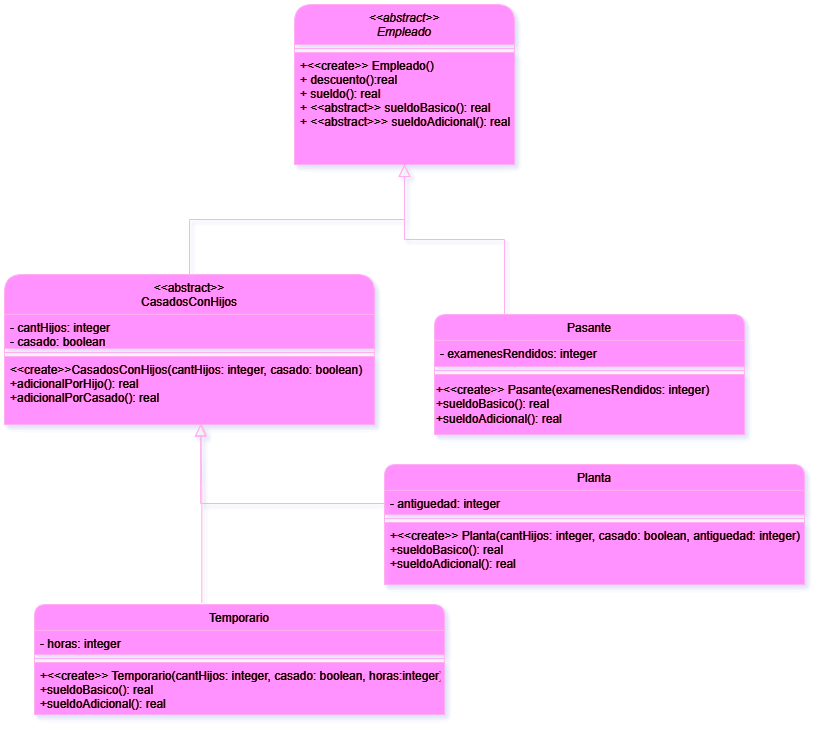

The diagram above was exported from draw.io. Its source (the exported page's mxGraphModel, read from the mxfile embedded in the PNG):
<mxGraphModel dx="1050" dy="562" grid="1" gridSize="10" guides="1" tooltips="1" connect="1" arrows="1" fold="1" page="1" pageScale="1" pageWidth="827" pageHeight="1169" background="#ffffff" math="0" shadow="1">
  <root>
    <mxCell id="WIyWlLk6GJQsqaUBKTNV-0" />
    <mxCell id="WIyWlLk6GJQsqaUBKTNV-1" parent="WIyWlLk6GJQsqaUBKTNV-0" />
    <mxCell id="MkiQ-usbsvGV7tOrFIMJ-0" value="&lt;&lt;abstract&gt;&gt;&#10;Empleado" style="swimlane;fontStyle=2;align=center;verticalAlign=top;childLayout=stackLayout;horizontal=1;startSize=40;horizontalStack=0;resizeParent=1;resizeLast=0;collapsible=1;marginBottom=0;rounded=1;shadow=1;strokeWidth=1;fillColor=#d80073;strokeColor=#A50040;fontColor=#ffffff;" parent="WIyWlLk6GJQsqaUBKTNV-1" vertex="1">
      <mxGeometry x="310" y="160" width="220" height="160" as="geometry">
        <mxRectangle x="230" y="140" width="160" height="26" as="alternateBounds" />
      </mxGeometry>
    </mxCell>
    <mxCell id="MkiQ-usbsvGV7tOrFIMJ-4" value="" style="line;html=1;strokeWidth=1;align=left;verticalAlign=middle;spacingTop=-1;spacingLeft=3;spacingRight=3;rotatable=0;labelPosition=right;points=[];portConstraint=eastwest;fillColor=#d80073;strokeColor=#A50040;shadow=1;fontColor=#ffffff;" parent="MkiQ-usbsvGV7tOrFIMJ-0" vertex="1">
      <mxGeometry y="40" width="220" height="8" as="geometry" />
    </mxCell>
    <mxCell id="MkiQ-usbsvGV7tOrFIMJ-5" value="+&lt;&lt;create&gt;&gt; Empleado()&#10;+ descuento():real&#10;+ sueldo(): real&#10;+ &lt;&lt;abstract&gt;&gt; sueldoBasico(): real&#10;+ &lt;&lt;abstract&gt;&gt;&gt; sueldoAdicional(): real" style="text;align=left;verticalAlign=top;spacingLeft=4;spacingRight=4;overflow=hidden;rotatable=0;points=[[0,0.5],[1,0.5]];portConstraint=eastwest;fillColor=#d80073;strokeColor=#A50040;shadow=1;fontColor=#ffffff;" parent="MkiQ-usbsvGV7tOrFIMJ-0" vertex="1">
      <mxGeometry y="48" width="220" height="112" as="geometry" />
    </mxCell>
    <mxCell id="MkiQ-usbsvGV7tOrFIMJ-6" value="&lt;&lt;abstract&gt;&gt;&#10;CasadosConHijos" style="swimlane;fontStyle=0;align=center;verticalAlign=top;childLayout=stackLayout;horizontal=1;startSize=40;horizontalStack=0;resizeParent=1;resizeLast=0;collapsible=1;marginBottom=0;rounded=1;shadow=1;strokeWidth=1;fillColor=#d80073;strokeColor=#A50040;fontColor=#ffffff;" parent="WIyWlLk6GJQsqaUBKTNV-1" vertex="1">
      <mxGeometry x="20" y="430" width="370" height="150" as="geometry">
        <mxRectangle x="130" y="380" width="160" height="26" as="alternateBounds" />
      </mxGeometry>
    </mxCell>
    <mxCell id="MkiQ-usbsvGV7tOrFIMJ-7" value="- cantHijos: integer&#10;- casado: boolean" style="text;align=left;verticalAlign=top;spacingLeft=4;spacingRight=4;overflow=hidden;rotatable=0;points=[[0,0.5],[1,0.5]];portConstraint=eastwest;fillColor=#d80073;strokeColor=#A50040;shadow=1;fontColor=#ffffff;" parent="MkiQ-usbsvGV7tOrFIMJ-6" vertex="1">
      <mxGeometry y="40" width="370" height="34" as="geometry" />
    </mxCell>
    <mxCell id="MkiQ-usbsvGV7tOrFIMJ-9" value="" style="line;html=1;strokeWidth=1;align=left;verticalAlign=middle;spacingTop=-1;spacingLeft=3;spacingRight=3;rotatable=0;labelPosition=right;points=[];portConstraint=eastwest;fillColor=#d80073;strokeColor=#A50040;shadow=1;fontColor=#ffffff;" parent="MkiQ-usbsvGV7tOrFIMJ-6" vertex="1">
      <mxGeometry y="74" width="370" height="8" as="geometry" />
    </mxCell>
    <mxCell id="MkiQ-usbsvGV7tOrFIMJ-10" value="&lt;&lt;create&gt;&gt;CasadosConHijos(cantHijos: integer, casado: boolean)&#10;+adicionalPorHijo(): real&#10;+adicionalPorCasado(): real" style="text;align=left;verticalAlign=top;spacingLeft=4;spacingRight=4;overflow=hidden;rotatable=0;points=[[0,0.5],[1,0.5]];portConstraint=eastwest;fontStyle=0;fillColor=#d80073;strokeColor=#A50040;shadow=1;fontColor=#ffffff;" parent="MkiQ-usbsvGV7tOrFIMJ-6" vertex="1">
      <mxGeometry y="82" width="370" height="68" as="geometry" />
    </mxCell>
    <mxCell id="MkiQ-usbsvGV7tOrFIMJ-12" value="" style="endArrow=block;endSize=10;endFill=0;shadow=1;strokeWidth=1;rounded=0;curved=0;edgeStyle=elbowEdgeStyle;elbow=vertical;fillColor=#d80073;strokeColor=#A50040;" parent="WIyWlLk6GJQsqaUBKTNV-1" source="MkiQ-usbsvGV7tOrFIMJ-6" target="MkiQ-usbsvGV7tOrFIMJ-0" edge="1">
      <mxGeometry width="160" relative="1" as="geometry">
        <mxPoint x="310" y="313" as="sourcePoint" />
        <mxPoint x="310" y="313" as="targetPoint" />
      </mxGeometry>
    </mxCell>
    <mxCell id="MkiQ-usbsvGV7tOrFIMJ-16" value="" style="endArrow=block;endSize=10;endFill=0;shadow=1;strokeWidth=1;rounded=0;curved=0;edgeStyle=elbowEdgeStyle;elbow=vertical;fillColor=#d80073;strokeColor=#A50040;" parent="WIyWlLk6GJQsqaUBKTNV-1" target="MkiQ-usbsvGV7tOrFIMJ-0" edge="1">
      <mxGeometry width="160" relative="1" as="geometry">
        <mxPoint x="520" y="470" as="sourcePoint" />
        <mxPoint x="420" y="381" as="targetPoint" />
      </mxGeometry>
    </mxCell>
    <mxCell id="MkiQ-usbsvGV7tOrFIMJ-20" value="Pasante" style="swimlane;fontStyle=0;align=center;verticalAlign=top;childLayout=stackLayout;horizontal=1;startSize=26;horizontalStack=0;resizeParent=1;resizeLast=0;collapsible=1;marginBottom=0;rounded=1;shadow=1;strokeWidth=1;fillColor=#d80073;strokeColor=#A50040;fontColor=#ffffff;" parent="WIyWlLk6GJQsqaUBKTNV-1" vertex="1">
      <mxGeometry x="450" y="470" width="310" height="120" as="geometry">
        <mxRectangle x="130" y="380" width="160" height="26" as="alternateBounds" />
      </mxGeometry>
    </mxCell>
    <mxCell id="MkiQ-usbsvGV7tOrFIMJ-22" value="- examenesRendidos: integer" style="text;align=left;verticalAlign=top;spacingLeft=4;spacingRight=4;overflow=hidden;rotatable=0;points=[[0,0.5],[1,0.5]];portConstraint=eastwest;rounded=0;shadow=1;html=0;fillColor=#d80073;strokeColor=#A50040;fontColor=#ffffff;" parent="MkiQ-usbsvGV7tOrFIMJ-20" vertex="1">
      <mxGeometry y="26" width="310" height="26" as="geometry" />
    </mxCell>
    <mxCell id="MkiQ-usbsvGV7tOrFIMJ-23" value="" style="line;html=1;strokeWidth=1;align=left;verticalAlign=middle;spacingTop=-1;spacingLeft=3;spacingRight=3;rotatable=0;labelPosition=right;points=[];portConstraint=eastwest;fillColor=#d80073;strokeColor=#A50040;shadow=1;fontColor=#ffffff;" parent="MkiQ-usbsvGV7tOrFIMJ-20" vertex="1">
      <mxGeometry y="52" width="310" height="8" as="geometry" />
    </mxCell>
    <mxCell id="MkiQ-usbsvGV7tOrFIMJ-44" value="&lt;div&gt;&lt;span style=&quot;background-color: initial;&quot;&gt;+&amp;lt;&amp;lt;create&amp;gt;&amp;gt; Pasante(examenesRendidos: integer)&lt;/span&gt;&lt;/div&gt;+sueldoBasico(): real&lt;br style=&quot;padding: 0px; margin: 0px;&quot;&gt;&lt;div style=&quot;&quot;&gt;&lt;span style=&quot;background-color: initial;&quot;&gt;+sueldoAdicional(): real&lt;/span&gt;&lt;/div&gt;" style="text;html=1;align=left;verticalAlign=middle;resizable=0;points=[];autosize=1;strokeColor=#A50040;fillColor=#d80073;shadow=1;fontColor=#ffffff;" parent="MkiQ-usbsvGV7tOrFIMJ-20" vertex="1">
      <mxGeometry y="60" width="310" height="60" as="geometry" />
    </mxCell>
    <mxCell id="MkiQ-usbsvGV7tOrFIMJ-33" value="Temporario" style="swimlane;fontStyle=0;align=center;verticalAlign=top;childLayout=stackLayout;horizontal=1;startSize=26;horizontalStack=0;resizeParent=1;resizeLast=0;collapsible=1;marginBottom=0;rounded=1;shadow=1;strokeWidth=1;fillColor=#d80073;strokeColor=#A50040;fontColor=#ffffff;" parent="WIyWlLk6GJQsqaUBKTNV-1" vertex="1">
      <mxGeometry x="50" y="760" width="410" height="110" as="geometry">
        <mxRectangle x="130" y="380" width="160" height="26" as="alternateBounds" />
      </mxGeometry>
    </mxCell>
    <mxCell id="MkiQ-usbsvGV7tOrFIMJ-34" value="- horas: integer" style="text;align=left;verticalAlign=top;spacingLeft=4;spacingRight=4;overflow=hidden;rotatable=0;points=[[0,0.5],[1,0.5]];portConstraint=eastwest;fillColor=#d80073;strokeColor=#A50040;shadow=1;fontColor=#ffffff;" parent="MkiQ-usbsvGV7tOrFIMJ-33" vertex="1">
      <mxGeometry y="26" width="410" height="24" as="geometry" />
    </mxCell>
    <mxCell id="MkiQ-usbsvGV7tOrFIMJ-35" value="" style="line;html=1;strokeWidth=1;align=left;verticalAlign=middle;spacingTop=-1;spacingLeft=3;spacingRight=3;rotatable=0;labelPosition=right;points=[];portConstraint=eastwest;fillColor=#d80073;strokeColor=#A50040;shadow=1;fontColor=#ffffff;" parent="MkiQ-usbsvGV7tOrFIMJ-33" vertex="1">
      <mxGeometry y="50" width="410" height="8" as="geometry" />
    </mxCell>
    <mxCell id="MkiQ-usbsvGV7tOrFIMJ-36" value="+&lt;&lt;create&gt;&gt; Temporario(cantHijos: integer, casado: boolean, horas:integer)&#10;+sueldoBasico(): real&#10;+sueldoAdicional(): real&#10;" style="text;align=left;verticalAlign=top;spacingLeft=4;spacingRight=4;overflow=hidden;rotatable=0;points=[[0,0.5],[1,0.5]];portConstraint=eastwest;fontStyle=0;fillColor=#d80073;strokeColor=#A50040;shadow=1;fontColor=#ffffff;" parent="MkiQ-usbsvGV7tOrFIMJ-33" vertex="1">
      <mxGeometry y="58" width="410" height="52" as="geometry" />
    </mxCell>
    <mxCell id="MkiQ-usbsvGV7tOrFIMJ-38" value="" style="endArrow=block;endSize=10;endFill=0;shadow=1;strokeWidth=1;rounded=0;curved=0;edgeStyle=elbowEdgeStyle;elbow=vertical;entryX=0.531;entryY=0.984;entryDx=0;entryDy=0;entryPerimeter=0;exitX=0.408;exitY=-0.018;exitDx=0;exitDy=0;exitPerimeter=0;fillColor=#d80073;strokeColor=#A50040;" parent="WIyWlLk6GJQsqaUBKTNV-1" source="MkiQ-usbsvGV7tOrFIMJ-33" target="MkiQ-usbsvGV7tOrFIMJ-10" edge="1">
      <mxGeometry width="160" relative="1" as="geometry">
        <mxPoint x="200" y="740" as="sourcePoint" />
        <mxPoint x="310" y="560" as="targetPoint" />
        <Array as="points">
          <mxPoint x="260" y="650" />
        </Array>
      </mxGeometry>
    </mxCell>
    <mxCell id="MkiQ-usbsvGV7tOrFIMJ-39" value="Planta" style="swimlane;fontStyle=0;align=center;verticalAlign=top;childLayout=stackLayout;horizontal=1;startSize=26;horizontalStack=0;resizeParent=1;resizeLast=0;collapsible=1;marginBottom=0;rounded=1;shadow=1;strokeWidth=1;fillColor=#d80073;strokeColor=#A50040;fontColor=#ffffff;gradientColor=none;" parent="WIyWlLk6GJQsqaUBKTNV-1" vertex="1">
      <mxGeometry x="400" y="620" width="420" height="120" as="geometry">
        <mxRectangle x="130" y="380" width="160" height="26" as="alternateBounds" />
      </mxGeometry>
    </mxCell>
    <mxCell id="MkiQ-usbsvGV7tOrFIMJ-45" value="- antiguedad: integer" style="text;align=left;verticalAlign=top;spacingLeft=4;spacingRight=4;overflow=hidden;rotatable=0;points=[[0,0.5],[1,0.5]];portConstraint=eastwest;fontStyle=0;fillColor=#d80073;strokeColor=#A50040;shadow=1;fontColor=#ffffff;" parent="MkiQ-usbsvGV7tOrFIMJ-39" vertex="1">
      <mxGeometry y="26" width="420" height="24" as="geometry" />
    </mxCell>
    <mxCell id="MkiQ-usbsvGV7tOrFIMJ-41" value="" style="line;html=1;strokeWidth=1;align=left;verticalAlign=middle;spacingTop=-1;spacingLeft=3;spacingRight=3;rotatable=0;labelPosition=right;points=[];portConstraint=eastwest;fillColor=#d80073;strokeColor=#A50040;shadow=1;fontColor=#ffffff;" parent="MkiQ-usbsvGV7tOrFIMJ-39" vertex="1">
      <mxGeometry y="50" width="420" height="8" as="geometry" />
    </mxCell>
    <mxCell id="MkiQ-usbsvGV7tOrFIMJ-42" value="+&lt;&lt;create&gt;&gt; Planta(cantHijos: integer, casado: boolean, antiguedad: integer)&#10;+sueldoBasico(): real&#10;+sueldoAdicional(): real&#10;" style="text;align=left;verticalAlign=top;spacingLeft=4;spacingRight=4;overflow=hidden;rotatable=0;points=[[0,0.5],[1,0.5]];portConstraint=eastwest;fontStyle=0;fillColor=#d80073;strokeColor=#A50040;shadow=1;fontColor=#ffffff;" parent="MkiQ-usbsvGV7tOrFIMJ-39" vertex="1">
      <mxGeometry y="58" width="420" height="62" as="geometry" />
    </mxCell>
    <mxCell id="MkiQ-usbsvGV7tOrFIMJ-43" value="" style="endArrow=block;endSize=10;endFill=0;shadow=1;strokeWidth=1;rounded=0;curved=0;edgeStyle=elbowEdgeStyle;elbow=vertical;entryX=0.53;entryY=0.996;entryDx=0;entryDy=0;entryPerimeter=0;fillColor=#d80073;strokeColor=#A50040;" parent="WIyWlLk6GJQsqaUBKTNV-1" edge="1">
      <mxGeometry width="160" relative="1" as="geometry">
        <mxPoint x="400" y="737.27" as="sourcePoint" />
        <mxPoint x="216.0999999999999" y="579.9979999999999" as="targetPoint" />
      </mxGeometry>
    </mxCell>
  </root>
</mxGraphModel>